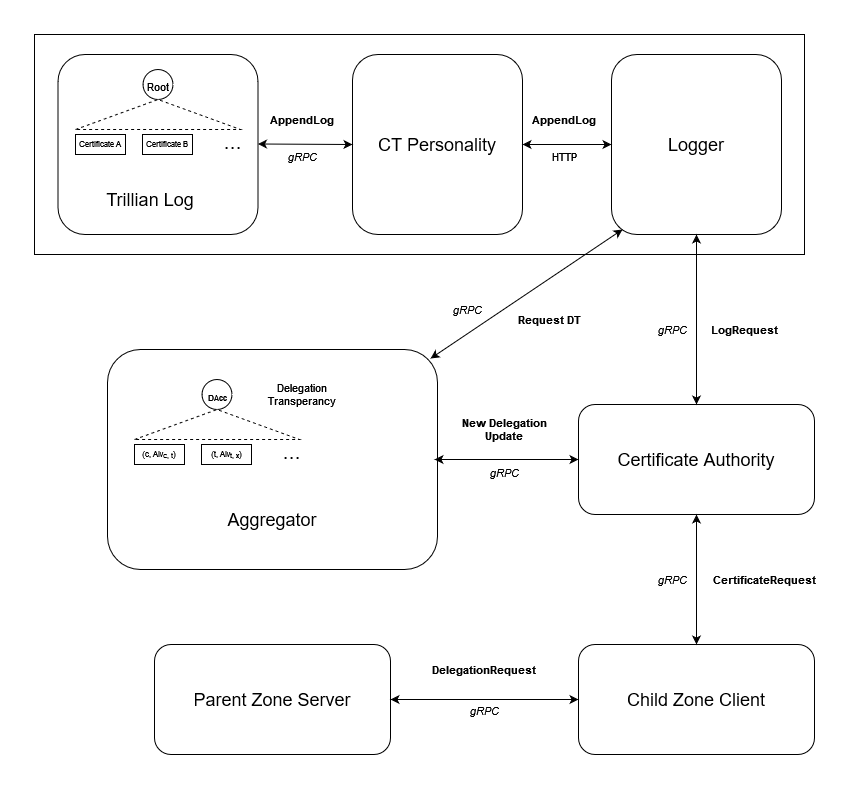

The diagram above was exported from draw.io. Its source (the exported page's mxGraphModel, read from the mxfile embedded in the PNG):
<mxGraphModel dx="2988" dy="802" grid="1" gridSize="10" guides="1" tooltips="1" connect="1" arrows="1" fold="1" page="1" pageScale="1" pageWidth="827" pageHeight="583" math="0" shadow="0">
  <root>
    <mxCell id="0" />
    <mxCell id="1" parent="0" />
    <mxCell id="S84zdo4lp3U1LXYIt4NW-1" value="&lt;div style=&quot;font-size: 18px;&quot;&gt;&lt;font style=&quot;font-size: 18px;&quot;&gt;Certificate Authority&lt;/font&gt;&lt;/div&gt;" style="rounded=1;whiteSpace=wrap;html=1;" vertex="1" parent="1">
      <mxGeometry x="-306" y="410" width="236" height="110" as="geometry" />
    </mxCell>
    <mxCell id="S84zdo4lp3U1LXYIt4NW-3" value="&lt;div style=&quot;font-size: 18px;&quot;&gt;&lt;font style=&quot;font-size: 18px;&quot;&gt;Parent Zone Server&lt;/font&gt;&lt;/div&gt;" style="rounded=1;whiteSpace=wrap;html=1;" vertex="1" parent="1">
      <mxGeometry x="-730" y="650" width="236" height="110" as="geometry" />
    </mxCell>
    <mxCell id="S84zdo4lp3U1LXYIt4NW-4" value="&lt;div style=&quot;font-size: 18px;&quot;&gt;&lt;font style=&quot;font-size: 18px;&quot;&gt;Child Zone Client&lt;br&gt;&lt;/font&gt;&lt;/div&gt;" style="rounded=1;whiteSpace=wrap;html=1;" vertex="1" parent="1">
      <mxGeometry x="-306" y="650" width="236" height="110" as="geometry" />
    </mxCell>
    <mxCell id="S84zdo4lp3U1LXYIt4NW-5" value="" style="rounded=1;whiteSpace=wrap;html=1;align=center;" vertex="1" parent="1">
      <mxGeometry x="-777" y="355" width="330" height="220" as="geometry" />
    </mxCell>
    <mxCell id="S84zdo4lp3U1LXYIt4NW-7" value="" style="rounded=0;whiteSpace=wrap;html=1;fontSize=18;" vertex="1" parent="1">
      <mxGeometry x="-850" y="40" width="770" height="220" as="geometry" />
    </mxCell>
    <mxCell id="S84zdo4lp3U1LXYIt4NW-9" value="&lt;font style=&quot;font-size: 18px;&quot;&gt;Logger&lt;/font&gt;" style="rounded=1;whiteSpace=wrap;html=1;align=center;" vertex="1" parent="1">
      <mxGeometry x="-273" y="60" width="170" height="180" as="geometry" />
    </mxCell>
    <mxCell id="S84zdo4lp3U1LXYIt4NW-13" value="&lt;font style=&quot;font-size: 18px;&quot;&gt;CT Personality&lt;/font&gt;" style="rounded=1;whiteSpace=wrap;html=1;align=center;" vertex="1" parent="1">
      <mxGeometry x="-532" y="60" width="170" height="180" as="geometry" />
    </mxCell>
    <mxCell id="S84zdo4lp3U1LXYIt4NW-14" value="" style="rounded=1;whiteSpace=wrap;html=1;align=center;" vertex="1" parent="1">
      <mxGeometry x="-826.5" y="60" width="200" height="180" as="geometry" />
    </mxCell>
    <mxCell id="S84zdo4lp3U1LXYIt4NW-15" value="&lt;div style=&quot;font-size: 18px;&quot; align=&quot;center&quot;&gt;&lt;font style=&quot;font-size: 18px;&quot;&gt;Aggregator&lt;/font&gt;&lt;/div&gt;" style="text;html=1;strokeColor=none;fillColor=none;align=center;verticalAlign=middle;whiteSpace=wrap;rounded=0;fontSize=18;" vertex="1" parent="1">
      <mxGeometry x="-702" y="485" width="180" height="80" as="geometry" />
    </mxCell>
    <mxCell id="S84zdo4lp3U1LXYIt4NW-16" value="&lt;b&gt;&lt;font style=&quot;font-size: 8px;&quot;&gt;DAcc&lt;/font&gt;&lt;/b&gt;" style="ellipse;whiteSpace=wrap;html=1;aspect=fixed;fontSize=18;" vertex="1" parent="1">
      <mxGeometry x="-682.5" y="385" width="30" height="30" as="geometry" />
    </mxCell>
    <mxCell id="S84zdo4lp3U1LXYIt4NW-18" value="(c, Alv&lt;sub&gt;c, t&lt;/sub&gt;)" style="rounded=0;whiteSpace=wrap;html=1;fontSize=8;" vertex="1" parent="1">
      <mxGeometry x="-750" y="450" width="50" height="20" as="geometry" />
    </mxCell>
    <mxCell id="S84zdo4lp3U1LXYIt4NW-19" value="(t, Alv&lt;sub&gt;t, x&lt;/sub&gt;)" style="rounded=0;whiteSpace=wrap;html=1;fontSize=8;" vertex="1" parent="1">
      <mxGeometry x="-683" y="450" width="50" height="20" as="geometry" />
    </mxCell>
    <mxCell id="S84zdo4lp3U1LXYIt4NW-20" value="&lt;font style=&quot;font-size: 11px;&quot;&gt;&lt;b&gt;. . .&lt;/b&gt;&lt;/font&gt;" style="text;html=1;strokeColor=none;fillColor=none;align=center;verticalAlign=middle;whiteSpace=wrap;rounded=0;fontSize=8;" vertex="1" parent="1">
      <mxGeometry x="-623" y="445" width="60" height="30" as="geometry" />
    </mxCell>
    <mxCell id="S84zdo4lp3U1LXYIt4NW-43" value="" style="triangle;whiteSpace=wrap;html=1;fontSize=9;direction=north;dashed=1;" vertex="1" parent="1">
      <mxGeometry x="-750" y="415" width="165" height="30" as="geometry" />
    </mxCell>
    <mxCell id="S84zdo4lp3U1LXYIt4NW-26" value="Delegation Transperancy" style="text;html=1;strokeColor=none;fillColor=none;align=center;verticalAlign=middle;whiteSpace=wrap;rounded=0;fontSize=11;" vertex="1" parent="1">
      <mxGeometry x="-642" y="385" width="120" height="30" as="geometry" />
    </mxCell>
    <mxCell id="S84zdo4lp3U1LXYIt4NW-44" value="&lt;font style=&quot;font-size: 11px;&quot;&gt;Root&lt;/font&gt;" style="ellipse;whiteSpace=wrap;html=1;aspect=fixed;fontSize=18;" vertex="1" parent="1">
      <mxGeometry x="-741.5" y="75" width="30" height="30" as="geometry" />
    </mxCell>
    <mxCell id="S84zdo4lp3U1LXYIt4NW-45" value="Certificate A" style="rounded=0;whiteSpace=wrap;html=1;fontSize=8;" vertex="1" parent="1">
      <mxGeometry x="-809" y="140" width="50" height="20" as="geometry" />
    </mxCell>
    <mxCell id="S84zdo4lp3U1LXYIt4NW-46" value="Certificate B" style="rounded=0;whiteSpace=wrap;html=1;fontSize=8;" vertex="1" parent="1">
      <mxGeometry x="-742" y="140" width="50" height="20" as="geometry" />
    </mxCell>
    <mxCell id="S84zdo4lp3U1LXYIt4NW-47" value="&lt;font style=&quot;font-size: 11px;&quot;&gt;&lt;b&gt;. . .&lt;/b&gt;&lt;/font&gt;" style="text;html=1;strokeColor=none;fillColor=none;align=center;verticalAlign=middle;whiteSpace=wrap;rounded=0;fontSize=8;" vertex="1" parent="1">
      <mxGeometry x="-682" y="135" width="60" height="30" as="geometry" />
    </mxCell>
    <mxCell id="S84zdo4lp3U1LXYIt4NW-48" value="" style="triangle;whiteSpace=wrap;html=1;fontSize=9;direction=north;dashed=1;" vertex="1" parent="1">
      <mxGeometry x="-809" y="105" width="165" height="30" as="geometry" />
    </mxCell>
    <mxCell id="S84zdo4lp3U1LXYIt4NW-50" value="&lt;font style=&quot;font-size: 18px;&quot;&gt;Trillian Log&lt;/font&gt;" style="text;html=1;strokeColor=none;fillColor=none;align=center;verticalAlign=middle;whiteSpace=wrap;rounded=0;dashed=1;fontSize=11;" vertex="1" parent="1">
      <mxGeometry x="-784" y="190" width="100" height="30" as="geometry" />
    </mxCell>
    <mxCell id="S84zdo4lp3U1LXYIt4NW-56" value="" style="endArrow=classic;startArrow=classic;html=1;rounded=0;fontSize=8;exitX=0;exitY=0.5;exitDx=0;exitDy=0;" edge="1" parent="1" source="S84zdo4lp3U1LXYIt4NW-4" target="S84zdo4lp3U1LXYIt4NW-3">
      <mxGeometry width="50" height="50" relative="1" as="geometry">
        <mxPoint x="-300" y="700" as="sourcePoint" />
        <mxPoint x="-430" y="570" as="targetPoint" />
      </mxGeometry>
    </mxCell>
    <mxCell id="S84zdo4lp3U1LXYIt4NW-57" value="" style="endArrow=classic;startArrow=classic;html=1;rounded=0;fontSize=8;entryX=0.5;entryY=1;entryDx=0;entryDy=0;" edge="1" parent="1" source="S84zdo4lp3U1LXYIt4NW-4" target="S84zdo4lp3U1LXYIt4NW-1">
      <mxGeometry width="50" height="50" relative="1" as="geometry">
        <mxPoint x="-20" y="520" as="sourcePoint" />
        <mxPoint x="-208" y="520" as="targetPoint" />
      </mxGeometry>
    </mxCell>
    <mxCell id="S84zdo4lp3U1LXYIt4NW-59" value="" style="endArrow=classic;startArrow=classic;html=1;rounded=0;fontSize=8;entryX=0.5;entryY=0;entryDx=0;entryDy=0;exitX=0.5;exitY=1;exitDx=0;exitDy=0;" edge="1" parent="1" source="S84zdo4lp3U1LXYIt4NW-9" target="S84zdo4lp3U1LXYIt4NW-1">
      <mxGeometry width="50" height="50" relative="1" as="geometry">
        <mxPoint x="-437" y="475" as="sourcePoint" />
        <mxPoint x="-296" y="475" as="targetPoint" />
      </mxGeometry>
    </mxCell>
    <mxCell id="S84zdo4lp3U1LXYIt4NW-61" value="" style="endArrow=classic;startArrow=classic;html=1;rounded=0;fontSize=8;exitX=1;exitY=0.5;exitDx=0;exitDy=0;entryX=0;entryY=0.5;entryDx=0;entryDy=0;" edge="1" parent="1" target="S84zdo4lp3U1LXYIt4NW-13">
      <mxGeometry width="50" height="50" relative="1" as="geometry">
        <mxPoint x="-626.5" y="149.5" as="sourcePoint" />
        <mxPoint x="-534.5" y="150" as="targetPoint" />
      </mxGeometry>
    </mxCell>
    <mxCell id="S84zdo4lp3U1LXYIt4NW-64" value="" style="endArrow=classic;startArrow=classic;html=1;rounded=0;fontSize=8;exitX=1;exitY=0.5;exitDx=0;exitDy=0;entryX=0;entryY=0.5;entryDx=0;entryDy=0;" edge="1" parent="1" source="S84zdo4lp3U1LXYIt4NW-13" target="S84zdo4lp3U1LXYIt4NW-9">
      <mxGeometry width="50" height="50" relative="1" as="geometry">
        <mxPoint x="-367.5" y="380" as="sourcePoint" />
        <mxPoint x="-273" y="380.5" as="targetPoint" />
      </mxGeometry>
    </mxCell>
    <mxCell id="S84zdo4lp3U1LXYIt4NW-72" value="&lt;i&gt;gRPC&lt;/i&gt;" style="text;html=1;strokeColor=none;fillColor=none;align=center;verticalAlign=middle;whiteSpace=wrap;rounded=0;dashed=1;fontSize=11;" vertex="1" parent="1">
      <mxGeometry x="-410" y="463" width="60" height="30" as="geometry" />
    </mxCell>
    <mxCell id="S84zdo4lp3U1LXYIt4NW-73" value="" style="endArrow=classic;startArrow=classic;html=1;rounded=0;fontSize=8;exitX=0;exitY=0.5;exitDx=0;exitDy=0;" edge="1" parent="1" source="S84zdo4lp3U1LXYIt4NW-1">
      <mxGeometry width="50" height="50" relative="1" as="geometry">
        <mxPoint x="-310" y="465" as="sourcePoint" />
        <mxPoint x="-450" y="465" as="targetPoint" />
      </mxGeometry>
    </mxCell>
    <mxCell id="S84zdo4lp3U1LXYIt4NW-75" value="&lt;i&gt;gRPC&lt;/i&gt;" style="text;html=1;strokeColor=none;fillColor=none;align=center;verticalAlign=middle;whiteSpace=wrap;rounded=0;dashed=1;fontSize=11;" vertex="1" parent="1">
      <mxGeometry x="-430" y="701" width="60" height="30" as="geometry" />
    </mxCell>
    <mxCell id="S84zdo4lp3U1LXYIt4NW-77" value="&lt;i&gt;gRPC&lt;/i&gt;" style="text;html=1;strokeColor=none;fillColor=none;align=center;verticalAlign=middle;whiteSpace=wrap;rounded=0;dashed=1;fontSize=11;" vertex="1" parent="1">
      <mxGeometry x="-242" y="569.5" width="60" height="30" as="geometry" />
    </mxCell>
    <mxCell id="S84zdo4lp3U1LXYIt4NW-78" value="&lt;i&gt;gRPC&lt;/i&gt;" style="text;html=1;strokeColor=none;fillColor=none;align=center;verticalAlign=middle;whiteSpace=wrap;rounded=0;dashed=1;fontSize=11;" vertex="1" parent="1">
      <mxGeometry x="-242" y="320" width="60" height="30" as="geometry" />
    </mxCell>
    <mxCell id="S84zdo4lp3U1LXYIt4NW-79" value="HTTP" style="text;html=1;strokeColor=none;fillColor=none;align=center;verticalAlign=middle;whiteSpace=wrap;rounded=0;dashed=1;fontSize=11;" vertex="1" parent="1">
      <mxGeometry x="-350" y="147" width="60" height="30" as="geometry" />
    </mxCell>
    <mxCell id="S84zdo4lp3U1LXYIt4NW-80" value="&lt;i&gt;gRPC&lt;/i&gt;" style="text;html=1;strokeColor=none;fillColor=none;align=center;verticalAlign=middle;whiteSpace=wrap;rounded=0;dashed=1;fontSize=11;" vertex="1" parent="1">
      <mxGeometry x="-612" y="147" width="60" height="30" as="geometry" />
    </mxCell>
    <mxCell id="S84zdo4lp3U1LXYIt4NW-82" value="" style="endArrow=classic;startArrow=classic;html=1;rounded=0;fontSize=8;exitX=0.065;exitY=0.972;exitDx=0;exitDy=0;exitPerimeter=0;entryX=0.979;entryY=0.041;entryDx=0;entryDy=0;entryPerimeter=0;" edge="1" parent="1" source="S84zdo4lp3U1LXYIt4NW-9" target="S84zdo4lp3U1LXYIt4NW-5">
      <mxGeometry width="50" height="50" relative="1" as="geometry">
        <mxPoint x="-600" y="260" as="sourcePoint" />
        <mxPoint x="-600" y="430" as="targetPoint" />
      </mxGeometry>
    </mxCell>
    <mxCell id="S84zdo4lp3U1LXYIt4NW-83" value="&lt;i&gt;gRPC&lt;/i&gt;" style="text;html=1;strokeColor=none;fillColor=none;align=center;verticalAlign=middle;whiteSpace=wrap;rounded=0;dashed=1;fontSize=11;" vertex="1" parent="1">
      <mxGeometry x="-447" y="300" width="60" height="30" as="geometry" />
    </mxCell>
    <mxCell id="S84zdo4lp3U1LXYIt4NW-84" value="&lt;b&gt;LogRequest&lt;/b&gt;" style="text;html=1;strokeColor=none;fillColor=none;align=center;verticalAlign=middle;whiteSpace=wrap;rounded=0;dashed=1;fontSize=11;" vertex="1" parent="1">
      <mxGeometry x="-170" y="320" width="60" height="30" as="geometry" />
    </mxCell>
    <mxCell id="S84zdo4lp3U1LXYIt4NW-85" value="&lt;b&gt;CertificateRequest&lt;/b&gt;" style="text;html=1;strokeColor=none;fillColor=none;align=center;verticalAlign=middle;whiteSpace=wrap;rounded=0;dashed=1;fontSize=11;" vertex="1" parent="1">
      <mxGeometry x="-150" y="570" width="60" height="29.5" as="geometry" />
    </mxCell>
    <mxCell id="S84zdo4lp3U1LXYIt4NW-86" value="&lt;b&gt;DelegationRequest&lt;/b&gt;" style="text;html=1;strokeColor=none;fillColor=none;align=center;verticalAlign=middle;whiteSpace=wrap;rounded=0;dashed=1;fontSize=11;" vertex="1" parent="1">
      <mxGeometry x="-430" y="660" width="60" height="29.5" as="geometry" />
    </mxCell>
    <mxCell id="S84zdo4lp3U1LXYIt4NW-87" value="&lt;b&gt;New Delegation Update&lt;/b&gt;" style="text;html=1;strokeColor=none;fillColor=none;align=center;verticalAlign=middle;whiteSpace=wrap;rounded=0;dashed=1;fontSize=11;" vertex="1" parent="1">
      <mxGeometry x="-425" y="420.5" width="90" height="29.5" as="geometry" />
    </mxCell>
    <mxCell id="S84zdo4lp3U1LXYIt4NW-88" value="&lt;b&gt;AppendLog&lt;/b&gt;" style="text;html=1;strokeColor=none;fillColor=none;align=center;verticalAlign=middle;whiteSpace=wrap;rounded=0;dashed=1;fontSize=11;" vertex="1" parent="1">
      <mxGeometry x="-350" y="110" width="60" height="30" as="geometry" />
    </mxCell>
    <mxCell id="S84zdo4lp3U1LXYIt4NW-89" value="&lt;b&gt;AppendLog&lt;/b&gt;" style="text;html=1;strokeColor=none;fillColor=none;align=center;verticalAlign=middle;whiteSpace=wrap;rounded=0;dashed=1;fontSize=11;" vertex="1" parent="1">
      <mxGeometry x="-612" y="110" width="60" height="30" as="geometry" />
    </mxCell>
    <mxCell id="S84zdo4lp3U1LXYIt4NW-90" value="&lt;b&gt;Request DT &lt;/b&gt;" style="text;html=1;strokeColor=none;fillColor=none;align=center;verticalAlign=middle;whiteSpace=wrap;rounded=0;dashed=1;fontSize=11;" vertex="1" parent="1">
      <mxGeometry x="-380" y="310" width="90" height="29.5" as="geometry" />
    </mxCell>
  </root>
</mxGraphModel>